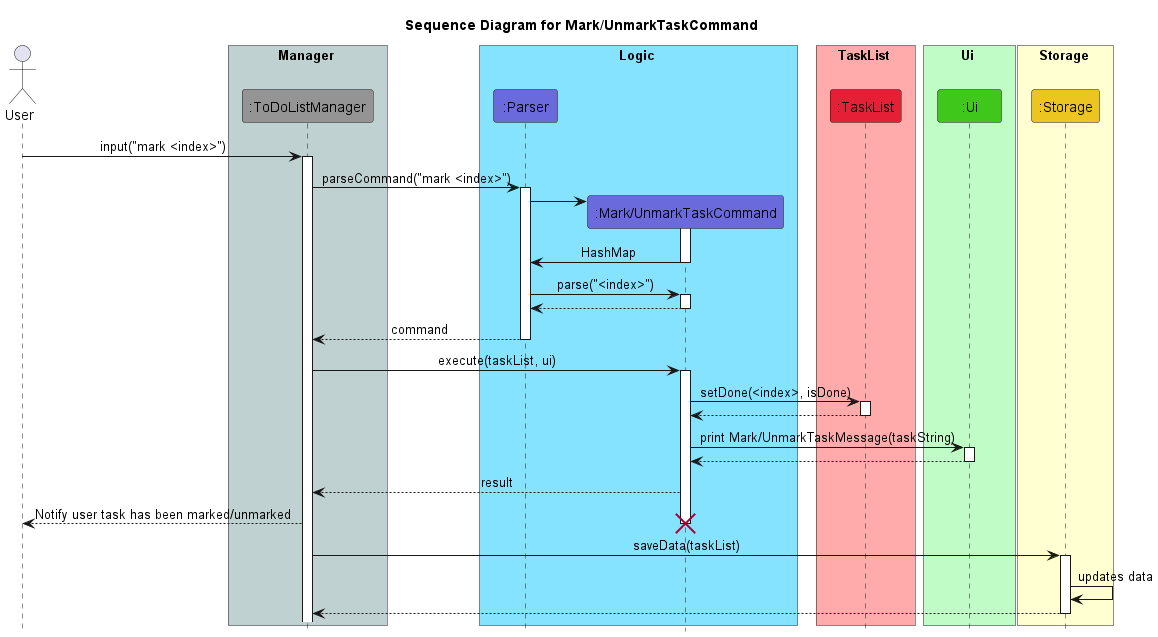

The diagram above was rendered by PlantUML. Its source (embedded in the PNG):
@startuml
!include Style.puml

title Sequence Diagram for Mark/UnmarkTaskCommand

actor User

box Manager COLOR_MAIN_LIGHT
participant ":ToDoListManager" as ToDoListManager COLOR_MAIN
end box

box Logic COLOR_LOGIC_LIGHT
participant ":Parser" as Parser COLOR_LOGIC
participant ":Mark/UnmarkTaskCommand" as MarkTaskCommand COLOR_LOGIC
end box

box TaskList COLOR_TASK_LIST_LIGHT
participant ":TaskList" as TaskList COLOR_TASK_LIST
end box

box Ui COLOR_UI_LIGHT
participant ":Ui" as Ui COLOR_UI
end box

box Storage COLOR_STORAGE_LIGHT
participant ":Storage" as Storage COLOR_STORAGE
end box

User -> ToDoListManager: input("mark <index>")
activate ToDoListManager
ToDoListManager -> Parser : parseCommand("mark <index>")
activate Parser
create MarkTaskCommand
Parser -> MarkTaskCommand
activate MarkTaskCommand
MarkTaskCommand -> Parser : HashMap
deactivate MarkTaskCommand
Parser -> MarkTaskCommand : parse("<index>")
activate MarkTaskCommand
MarkTaskCommand --> Parser
deactivate MarkTaskCommand
Parser --> ToDoListManager : command
deactivate Parser
ToDoListManager -> MarkTaskCommand : execute(taskList, ui)
activate MarkTaskCommand
MarkTaskCommand -> TaskList: setDone(<index>, isDone)
activate TaskList
TaskList --> MarkTaskCommand
deactivate TaskList
MarkTaskCommand -> Ui : print Mark/UnmarkTaskMessage(taskString)
activate Ui
Ui --> MarkTaskCommand
deactivate Ui
MarkTaskCommand --> ToDoListManager : result
ToDoListManager --> User : Notify user task has been marked/unmarked
deactivate MarkTaskCommand
destroy MarkTaskCommand
ToDoListManager ->Storage : saveData(taskList)
activate Storage
Storage -> Storage : updates data
Storage --> ToDoListManager
deactivate Storage

@enduml